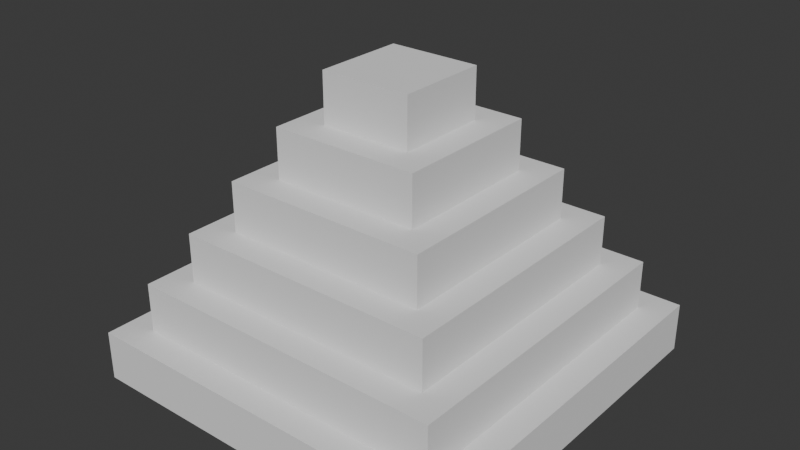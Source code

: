 # Source: Transform_Pyramid.blend  (saved by Blender 4.4.32; exported with 4.5.12 LTS)
import bpy
from mathutils import Matrix  # noqa: F401  (used for matrix-valued properties, if any)

bpy.ops.wm.read_factory_settings(use_empty=True)
scene = bpy.context.scene
scene.name = 'Scene'

# ---- collections
col_collection = bpy.data.collections.new('Collection'); scene.collection.children.link(col_collection)

# ---- node groups
ng_smooth_by_angle = bpy.data.node_groups.new('Smooth by Angle', 'GeometryNodeTree')
_s = ng_smooth_by_angle.interface.new_socket(name='Mesh', in_out='OUTPUT', socket_type='NodeSocketGeometry')
_s = ng_smooth_by_angle.interface.new_socket(name='Mesh', in_out='INPUT', socket_type='NodeSocketGeometry')
_s = ng_smooth_by_angle.interface.new_socket(name='Angle', in_out='INPUT', socket_type='NodeSocketFloat')
_s.subtype = 'ANGLE'
_s.default_value = 0.5236
_s.min_value = 0.0
_s.max_value = 3.142
_s.description = 'Maximum face angle for smooth edges'
_s = ng_smooth_by_angle.interface.new_socket(name='Ignore Sharpness', in_out='INPUT', socket_type='NodeSocketBool')
_s.force_non_field = True
ng_smooth_by_angle.description = 'Set the sharpness of mesh edges based on the angle between the neighboring faces'
ng_smooth_by_angle.is_modifier = True
_N = ng_smooth_by_angle.nodes; _L = ng_smooth_by_angle.links
n0 = _N.new('GeometryNodeSetShadeSmooth'); n0.name = 'Set Shade Smooth'; n0.location = (120, -80)
n0.domain = 'EDGE'
n1 = _N.new('GeometryNodeSetShadeSmooth'); n1.name = 'Set Shade Smooth.001'; n1.location = (300, -80)
n2 = _N.new('NodeGroupOutput'); n2.name = 'Group Output'; n2.location = (480, -80)
n3 = _N.new('GeometryNodeInputMeshEdgeAngle'); n3.name = 'Edge Angle'; n3.location = (-440, -240)
n4 = _N.new('NodeGroupInput'); n4.name = 'Group Input'; n4.location = (-80, -80)
n5 = _N.new('GeometryNodeInputEdgeSmooth'); n5.name = 'Is Edge Smooth'; n5.location = (-260, -120)
n6 = _N.new('GeometryNodeInputShadeSmooth'); n6.name = 'Is Shade Smooth'; n6.location = (-440, -397)
n7 = _N.new('FunctionNodeCompare'); n7.name = 'Compare'; n7.location = (-260, -260)
n7.operation = 'LESS_EQUAL'
n7.inputs[6].default_value = (0.0, 0.0, 0.0, 0.0)
n7.inputs[7].default_value = (0.0, 0.0, 0.0, 0.0)
n8 = _N.new('FunctionNodeBooleanMath'); n8.name = 'Boolean Math.001'; n8.location = (-80, -260)
n9 = _N.new('NodeGroupInput'); n9.name = 'Group Input.001'; n9.location = (-440, -329)
n10 = _N.new('NodeGroupInput'); n10.name = 'Group Input.002'; n10.location = (-259, -189)
n11 = _N.new('FunctionNodeBooleanMath'); n11.name = 'Boolean Math'; n11.location = (-80, -149)
n11.operation = 'OR'
n12 = _N.new('FunctionNodeBooleanMath'); n12.name = 'Boolean Math.002'; n12.location = (-260, -380)
n12.operation = 'OR'
n13 = _N.new('NodeGroupInput'); n13.name = 'Group Input.003'; n13.location = (-440, -460)
_L.new(n3.outputs[0], n7.inputs[0])
_L.new(n1.outputs[0], n2.inputs[0])
_L.new(n9.outputs[1], n7.inputs[1])
_L.new(n7.outputs[0], n8.inputs[0])
_L.new(n4.outputs[0], n0.inputs[0])
_L.new(n0.outputs[0], n1.inputs[0])
_L.new(n8.outputs[0], n0.inputs[2])
_L.new(n10.outputs[2], n11.inputs[1])
_L.new(n5.outputs[0], n11.inputs[0])
_L.new(n11.outputs[0], n0.inputs[1])
_L.new(n13.outputs[2], n12.inputs[1])
_L.new(n6.outputs[0], n12.inputs[0])
_L.new(n12.outputs[0], n8.inputs[1])
n2.is_active_output = True

# ---- world
world_world = bpy.data.worlds.new('World'); scene.world = world_world
world_world.use_nodes = True; world_world.node_tree.nodes.clear()
_N = world_world.node_tree.nodes; _L = world_world.node_tree.links
n0 = _N.new('ShaderNodeOutputWorld'); n0.name = 'World Output'; n0.location = (300, 300)
n1 = _N.new('ShaderNodeBackground'); n1.name = 'Background'; n1.location = (10, 300)
n1.inputs[0].default_value = (0.05088, 0.05088, 0.05088, 1.0)
_L.new(n1.outputs[0], n0.inputs[0])
n0.is_active_output = True
world_world.color = (0.05088, 0.05088, 0.05088)
world_world.sun_shadow_jitter_overblur = 0.0

# ---- meshes
me_cube_001 = bpy.data.meshes.new('Cube.001')
me_cube_001.from_pydata([(-0.1654, -0.1654, 1.222), (-0.1654, -0.1654, 1.043), (-0.2697, -0.2697, 1.043), (-0.2697, -0.2697, 0.8652), (-0.374, -0.374, 0.8652), (-0.374, -0.374, 0.687), (-0.4784, -0.4784, 0.687), (-0.4784, -0.4784, 0.5088), (-0.5827, -0.5827, 0.5088), (-0.5827, -0.5827, 0.3306), (-0.687, -0.687, 0.3306), (-0.687, -0.687, 0.1525), (-0.1654, 0.1654, 1.222), (-0.1654, 0.1654, 1.043), (-0.2697, 0.2697, 1.043), (-0.2697, 0.2697, 0.8652), (-0.374, 0.374, 0.8652), (-0.374, 0.374, 0.687), (-0.4784, 0.4784, 0.687), (-0.4784, 0.4784, 0.5088), (-0.5827, 0.5827, 0.5088), (-0.5827, 0.5827, 0.3306), (-0.687, 0.687, 0.3306), (-0.687, 0.687, 0.1525), (0.1654, -0.1654, 1.222), (0.1654, -0.1654, 1.043), (0.2697, -0.2697, 1.043), (0.2697, -0.2697, 0.8652), (0.374, -0.374, 0.8652), (0.374, -0.374, 0.687), (0.4784, -0.4784, 0.687), (0.4784, -0.4784, 0.5088), (0.5827, -0.5827, 0.5088), (0.5827, -0.5827, 0.3306), (0.687, -0.687, 0.3306), (0.687, -0.687, 0.1525), (0.1654, 0.1654, 1.222), (0.1654, 0.1654, 1.043), (0.2697, 0.2697, 1.043), (0.2697, 0.2697, 0.8652), (0.374, 0.374, 0.8652), (0.374, 0.374, 0.687), (0.4784, 0.4784, 0.687), (0.4784, 0.4784, 0.5088), (0.5827, 0.5827, 0.5088), (0.5827, 0.5827, 0.3306), (0.687, 0.687, 0.3306), (0.687, 0.687, 0.1525)], [], [(36, 12, 0, 24), (0, 12, 13, 1), (1, 13, 14, 2), (2, 14, 15, 3), (3, 15, 16, 4), (4, 16, 17, 5), (5, 17, 18, 6), (6, 18, 19, 7), (7, 19, 20, 8), (8, 20, 21, 9), (9, 21, 22, 10), (10, 22, 23, 11), (12, 36, 37, 13), (13, 37, 38, 14), (14, 38, 39, 15), (15, 39, 40, 16), (16, 40, 41, 17), (17, 41, 42, 18), (18, 42, 43, 19), (19, 43, 44, 20), (20, 44, 45, 21), (21, 45, 46, 22), (22, 46, 47, 23), (36, 24, 25, 37), (37, 25, 26, 38), (38, 26, 27, 39), (39, 27, 28, 40), (40, 28, 29, 41), (41, 29, 30, 42), (42, 30, 31, 43), (43, 31, 32, 44), (44, 32, 33, 45), (45, 33, 34, 46), (46, 34, 35, 47), (24, 0, 1, 25), (25, 1, 2, 26), (26, 2, 3, 27), (27, 3, 4, 28), (28, 4, 5, 29), (29, 5, 6, 30), (30, 6, 7, 31), (31, 7, 8, 32), (32, 8, 9, 33), (33, 9, 10, 34), (34, 10, 11, 35), (23, 47, 35, 11)])
me_cube_001.polygons.foreach_set('use_smooth', [True] * 46)
_uv = me_cube_001.uv_layers.new(name='UVMap')
_uv.uv.foreach_set('vector', [0.7293, 0.6043, 0.7707, 0.6043, 0.7707, 0.6457, 0.7293, 0.6457, 0.7707, 0.6457, 0.7707, 0.6043, 0.7707, 0.6043, 0.7707, 0.6457, 0.7707, 0.6457, 0.7707, 0.6043, 0.7837, 0.5913, 0.7837, 0.6587, 0.7837, 0.6587, 0.7837, 0.5913, 0.7837, 0.5913, 0.7837, 0.6587, 0.7837, 0.6587, 0.7837, 0.5913, 0.7968, 0.5782, 0.7968, 0.6718, 0.7968, 0.6718, 0.7968, 0.5782, 0.7968, 0.5782, 0.7968, 0.6718, 0.7968, 0.6718, 0.7968, 0.5782, 0.8098, 0.5652, 0.8098, 0.6848, 0.8098, 0.6848, 0.8098, 0.5652, 0.8098, 0.5652, 0.8098, 0.6848, 0.8098, 0.6848, 0.8098, 0.5652, 0.875, 0.5522, 0.875, 0.6978, 0.625, 0.05216, 0.625, 0.1978, 0.5598, 0.1978, 0.5598, 0.05216, 0.5598, 0.05216, 0.5598, 0.1978, 0.5598, 0.2109, 0.5598, 0.03912, 0.5598, 0.03912, 0.5598, 0.2109, 0.5468, 0.2109, 0.5468, 0.03912, 0.7707, 0.6043, 0.7293, 0.6043, 0.7293, 0.6043, 0.7707, 0.6043, 0.7707, 0.6043, 0.7293, 0.6043, 0.7163, 0.5913, 0.7837, 0.5913, 0.7837, 0.5913, 0.7163, 0.5913, 0.7163, 0.5913, 0.7837, 0.5913, 0.7837, 0.5913, 0.7163, 0.5913, 0.7032, 0.5782, 0.7968, 0.5782, 0.7968, 0.5782, 0.7032, 0.5782, 0.7032, 0.5782, 0.7968, 0.5782, 0.7968, 0.5782, 0.7032, 0.5782, 0.6902, 0.5652, 0.8098, 0.5652, 0.8098, 0.5652, 0.6902, 0.5652, 0.6902, 0.5652, 0.8098, 0.5652, 0.8098, 0.5652, 0.6902, 0.5652, 0.6772, 0.5, 0.8228, 0.5, 0.625, 0.3022, 0.625, 0.4478, 0.5598, 0.4478, 0.5598, 0.3022, 0.5598, 0.3022, 0.5598, 0.4478, 0.5598, 0.4609, 0.5598, 0.2891, 0.5598, 0.2891, 0.5598, 0.4609, 0.5468, 0.4609, 0.5468, 0.2891, 0.7293, 0.6043, 0.7293, 0.6457, 0.7293, 0.6457, 0.7293, 0.6043, 0.7293, 0.6043, 0.7293, 0.6457, 0.7163, 0.6587, 0.7163, 0.5913, 0.7163, 0.5913, 0.7163, 0.6587, 0.7163, 0.6587, 0.7163, 0.5913, 0.7163, 0.5913, 0.7163, 0.6587, 0.7032, 0.6718, 0.7032, 0.5782, 0.7032, 0.5782, 0.7032, 0.6718, 0.7032, 0.6718, 0.7032, 0.5782, 0.7032, 0.5782, 0.7032, 0.6718, 0.6902, 0.6848, 0.6902, 0.5652, 0.6902, 0.5652, 0.6902, 0.6848, 0.6902, 0.6848, 0.6902, 0.5652, 0.6902, 0.5652, 0.6902, 0.6848, 0.625, 0.6978, 0.625, 0.5522, 0.625, 0.5522, 0.625, 0.6978, 0.5598, 0.6978, 0.5598, 0.5522, 0.5598, 0.5522, 0.5598, 0.6978, 0.5598, 0.7109, 0.5598, 0.5391, 0.5598, 0.5391, 0.5598, 0.7109, 0.5468, 0.7109, 0.5468, 0.5391, 0.7293, 0.6457, 0.7707, 0.6457, 0.7707, 0.6457, 0.7293, 0.6457, 0.7293, 0.6457, 0.7707, 0.6457, 0.7837, 0.6587, 0.7163, 0.6587, 0.7163, 0.6587, 0.7837, 0.6587, 0.7837, 0.6587, 0.7163, 0.6587, 0.7163, 0.6587, 0.7837, 0.6587, 0.7968, 0.6718, 0.7032, 0.6718, 0.7032, 0.6718, 0.7968, 0.6718, 0.7968, 0.6718, 0.7032, 0.6718, 0.7032, 0.6718, 0.7968, 0.6718, 0.8098, 0.6848, 0.6902, 0.6848, 0.6902, 0.6848, 0.8098, 0.6848, 0.8098, 0.6848, 0.6902, 0.6848, 0.6902, 0.6848, 0.8098, 0.6848, 0.8228, 0.75, 0.6772, 0.75, 0.625, 0.8022, 0.625, 0.9478, 0.5598, 0.9478, 0.5598, 0.8022, 0.5598, 0.8022, 0.5598, 0.9478, 0.5598, 0.9609, 0.5598, 0.7891, 0.5598, 0.7891, 0.5598, 0.9609, 0.5468, 0.9609, 0.5468, 0.7891, 0.5468, 0.2891, 0.5468, 0.4609, 0.5468, 0.7109, 0.5468, 0.9609])
me_cube_001.update()

# ---- objects
ob_cube = bpy.data.objects.new('Cube', me_cube_001)

# ---- transforms, parenting, visibility, modifiers, constraints
ob_cube.location = (0.0, 0.0, -0.15)
_m = ob_cube.modifiers.new('Smooth by Angle', 'NODES')
_m.node_group = ng_smooth_by_angle
_gi = [s.identifier for s in ng_smooth_by_angle.interface.items_tree if s.item_type == 'SOCKET' and s.in_out == 'INPUT']
_m[_gi[1]] = 0.3531  # Angle
_m.use_pin_to_last = True
_m.show_group_selector = False

# ---- collection membership
col_collection.objects.link(ob_cube)

# ---- scene / render settings (as saved in the file)
scene.frame_start = 1; scene.frame_end = 250; scene.frame_set(1)
scene.render.engine = 'BLENDER_EEVEE_NEXT'
bpy.context.view_layer.update()

# ---- added for rendering (the .blend has no active camera and no usable light): camera, sun
cam_auto = bpy.data.cameras.new('AutoCamera')
cam_auto.lens = 50.0
cam_auto.sensor_width = 36.0
cam_auto.clip_end = 1000.0
ob_auto_camera = bpy.data.objects.new('AutoCamera', cam_auto)
scene.collection.objects.link(ob_auto_camera)
ob_auto_camera.location = (2.05203, -2.46244, 2.17864)
ob_auto_camera.rotation_euler = (1.09748, -7.21219e-08, 0.694738)
scene.camera = ob_auto_camera
light_auto_sun = bpy.data.lights.new('AutoSun', 'SUN')
light_auto_sun.energy = 3.0
light_auto_sun.angle = 0.0523599
ob_auto_sun = bpy.data.objects.new('AutoSun', light_auto_sun)
scene.collection.objects.link(ob_auto_sun)
ob_auto_sun.rotation_euler = (0.872665, 0.174533, 0.523599)
bpy.context.view_layer.update()
